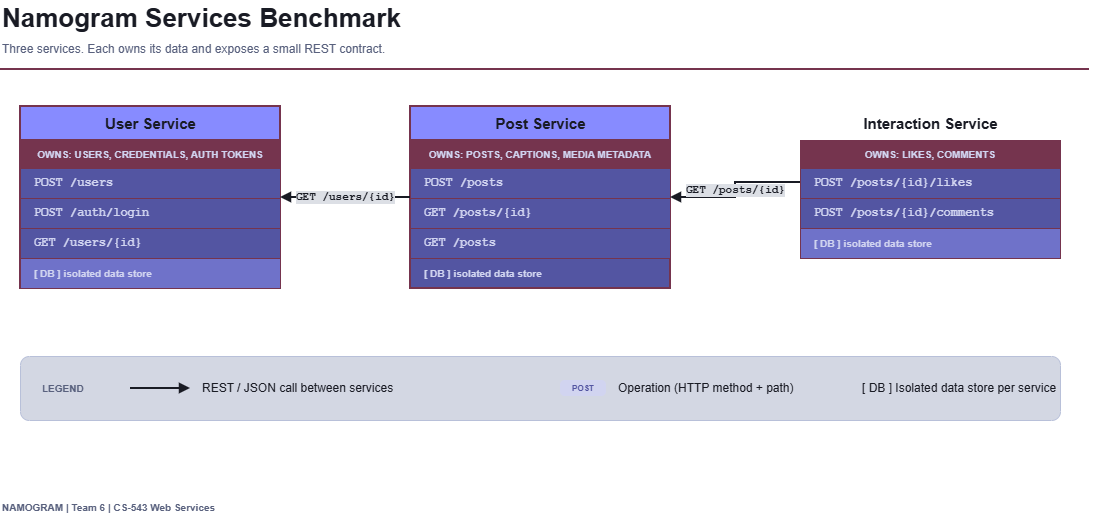

The diagram above was exported from draw.io. Its source (the exported page's mxGraphModel, read from the mxfile embedded in the PNG):
<mxGraphModel dx="1493" dy="764" grid="1" gridSize="10" guides="1" tooltips="1" connect="1" arrows="1" fold="1" page="1" pageScale="1" pageWidth="850" pageHeight="1100" math="0" shadow="0">
  <root>
    <mxCell id="0" />
    <mxCell id="1" parent="0" />
    <mxCell id="c2" parent="1" style="text;html=1;strokeColor=none;fillColor=none;align=left;verticalAlign=middle;whiteSpace=wrap;fontColor=#F2F4FF;fontSize=26;fontStyle=1;fontFamily=Helvetica;" value="Namogram Services Benchmark" vertex="1">
      <mxGeometry height="36" width="900" x="40" y="24" as="geometry" />
    </mxCell>
    <mxCell id="c3" parent="1" style="text;html=1;strokeColor=none;fillColor=none;align=left;verticalAlign=middle;whiteSpace=wrap;fontColor=#98A2C3;fontSize=12;fontStyle=0;" value="Three services. Each owns its data and exposes a small REST contract." vertex="1">
      <mxGeometry height="22" width="1000" x="40" y="62" as="geometry" />
    </mxCell>
    <mxCell id="c4" parent="1" style="rounded=0;fillColor=#FFB3D1;strokeColor=none;" value="" vertex="1">
      <mxGeometry height="2" width="1089" x="40" y="92" as="geometry" />
    </mxCell>
    <mxCell id="c5" parent="1" style="text;html=1;strokeColor=none;fillColor=none;align=left;verticalAlign=middle;whiteSpace=wrap;fontColor=#98A2C3;fontSize=10;fontStyle=1;" value="NAMOGRAM  |  Team 6  |  CS-543 Web Services" vertex="1">
      <mxGeometry height="22" width="600" x="40" y="520" as="geometry" />
    </mxCell>
    <mxCell id="c6" parent="1" style="swimlane;html=1;fontStyle=1;fontSize=15;fontColor=#F2F4FF;startSize=34;fillColor=#5B5FEF;strokeColor=#FFB3D1;swimlaneFillColor=#A3A5FF;rounded=0;collapsible=0;strokeWidth=2;" value="User Service" vertex="1">
      <mxGeometry height="182" width="260" x="60" y="130" as="geometry" />
    </mxCell>
    <mxCell id="c7" parent="c6" style="rounded=0;html=1;whiteSpace=wrap;fillColor=#FFB3D1;strokeColor=#FFB3D1;fontColor=#161A3A;fontStyle=1;fontSize=10;align=center;" value="OWNS: USERS, CREDENTIALS, AUTH TOKENS" vertex="1">
      <mxGeometry height="28" width="260" y="34" as="geometry" />
    </mxCell>
    <mxCell id="c8" parent="c6" style="rounded=0;html=1;whiteSpace=wrap;fillColor=#A3A5FF;strokeColor=#FFB3D1;fontColor=#161A3A;fontFamily=Courier New;fontStyle=1;fontSize=12;align=left;spacingLeft=12;" value="POST /users" vertex="1">
      <mxGeometry height="30" width="260" y="62" as="geometry" />
    </mxCell>
    <mxCell id="c9" parent="c6" style="rounded=0;html=1;whiteSpace=wrap;fillColor=#A3A5FF;strokeColor=#FFB3D1;fontColor=#161A3A;fontFamily=Courier New;fontStyle=1;fontSize=12;align=left;spacingLeft=12;" value="POST /auth/login" vertex="1">
      <mxGeometry height="30" width="260" y="92" as="geometry" />
    </mxCell>
    <mxCell id="c10" parent="c6" style="rounded=0;html=1;whiteSpace=wrap;fillColor=#A3A5FF;strokeColor=#FFB3D1;fontColor=#161A3A;fontFamily=Courier New;fontStyle=1;fontSize=12;align=left;spacingLeft=12;" value="GET /users/{id}" vertex="1">
      <mxGeometry height="30" width="260" y="122" as="geometry" />
    </mxCell>
    <mxCell id="c11" parent="c6" style="rounded=0;html=1;whiteSpace=wrap;fillColor=#7F82E8;strokeColor=#FFB3D1;fontColor=#161A3A;fontFamily=Helvetica;fontStyle=1;fontSize=10;align=left;spacingLeft=12;" value="[ DB ]  isolated data store" vertex="1">
      <mxGeometry height="30" width="260" y="152" as="geometry" />
    </mxCell>
    <mxCell id="c12" parent="1" style="swimlane;html=1;fontStyle=1;fontSize=15;fontColor=#F2F4FF;startSize=34;fillColor=#5B5FEF;strokeColor=#FFB3D1;swimlaneFillColor=#A3A5FF;rounded=0;collapsible=0;strokeWidth=2;" value="Post Service" vertex="1">
      <mxGeometry height="182" width="260" x="450" y="130" as="geometry" />
    </mxCell>
    <mxCell id="c13" parent="c12" style="rounded=0;html=1;whiteSpace=wrap;fillColor=#FFB3D1;strokeColor=#FFB3D1;fontColor=#161A3A;fontStyle=1;fontSize=10;align=center;" value="OWNS: POSTS, CAPTIONS, MEDIA METADATA" vertex="1">
      <mxGeometry height="28" width="260" y="34" as="geometry" />
    </mxCell>
    <mxCell id="c14" parent="c12" style="rounded=0;html=1;whiteSpace=wrap;fillColor=#A3A5FF;strokeColor=#FFB3D1;fontColor=#161A3A;fontFamily=Courier New;fontStyle=1;fontSize=12;align=left;spacingLeft=12;" value="POST /posts" vertex="1">
      <mxGeometry height="30" width="260" y="62" as="geometry" />
    </mxCell>
    <mxCell id="c15" parent="c12" style="rounded=0;html=1;whiteSpace=wrap;fillColor=#A3A5FF;strokeColor=#FFB3D1;fontColor=#161A3A;fontFamily=Courier New;fontStyle=1;fontSize=12;align=left;spacingLeft=12;" value="GET /posts/{id}" vertex="1">
      <mxGeometry height="30" width="260" y="92" as="geometry" />
    </mxCell>
    <mxCell id="c16" parent="c12" style="rounded=0;html=1;whiteSpace=wrap;fillColor=#A3A5FF;strokeColor=#FFB3D1;fontColor=#161A3A;fontFamily=Courier New;fontStyle=1;fontSize=12;align=left;spacingLeft=12;" value="GET /posts" vertex="1">
      <mxGeometry height="30" width="260" y="122" as="geometry" />
    </mxCell>
    <mxCell id="c17" parent="c12" style="rounded=0;html=1;whiteSpace=wrap;fillColor=#7F82E8;strokeColor=#FFB3D1;fontColor=#161A3A;fontFamily=Helvetica;fontStyle=1;fontSize=10;align=left;spacingLeft=12;" value="[ DB ]  isolated data store" vertex="1">
      <mxGeometry height="30" width="260" y="152" as="geometry" />
    </mxCell>
    <mxCell id="c18" parent="1" style="swimlane;html=1;fontStyle=1;fontSize=15;fontColor=#F2F4FF;startSize=34;fillColor=#5B5FEF;strokeColor=#FFB3D1;swimlaneFillColor=#A3A5FF;rounded=0;collapsible=0;strokeWidth=2;" value="Interaction Service" vertex="1">
      <mxGeometry height="152" width="260" x="840" y="130" as="geometry" />
    </mxCell>
    <mxCell id="c19" parent="c18" style="rounded=0;html=1;whiteSpace=wrap;fillColor=#FFB3D1;strokeColor=#FFB3D1;fontColor=#161A3A;fontStyle=1;fontSize=10;align=center;" value="OWNS: LIKES, COMMENTS" vertex="1">
      <mxGeometry height="28" width="260" y="34" as="geometry" />
    </mxCell>
    <mxCell id="c20" parent="c18" style="rounded=0;html=1;whiteSpace=wrap;fillColor=#A3A5FF;strokeColor=#FFB3D1;fontColor=#161A3A;fontFamily=Courier New;fontStyle=1;fontSize=12;align=left;spacingLeft=12;" value="POST /posts/{id}/likes" vertex="1">
      <mxGeometry height="30" width="260" y="62" as="geometry" />
    </mxCell>
    <mxCell id="c21" parent="c18" style="rounded=0;html=1;whiteSpace=wrap;fillColor=#A3A5FF;strokeColor=#FFB3D1;fontColor=#161A3A;fontFamily=Courier New;fontStyle=1;fontSize=12;align=left;spacingLeft=12;" value="POST /posts/{id}/comments" vertex="1">
      <mxGeometry height="30" width="260" y="92" as="geometry" />
    </mxCell>
    <mxCell id="c22" parent="c18" style="rounded=0;html=1;whiteSpace=wrap;fillColor=#7F82E8;strokeColor=#FFB3D1;fontColor=#161A3A;fontFamily=Helvetica;fontStyle=1;fontSize=10;align=left;spacingLeft=12;" value="[ DB ]  isolated data store" vertex="1">
      <mxGeometry height="30" width="260" y="122" as="geometry" />
    </mxCell>
    <mxCell id="c23" edge="1" parent="1" source="c12" style="edgeStyle=orthogonalEdgeStyle;rounded=0;html=1;strokeColor=#F2F4FF;strokeWidth=2;endArrow=block;endFill=1;fontColor=#F2F4FF;fontFamily=Courier New;fontStyle=1;fontSize=11;labelBackgroundColor=#0D1018;exitX=0;exitY=0.5;exitDx=0;exitDy=0;entryX=1;entryY=0.5;entryDx=0;entryDy=0;" target="c6" value="GET /users/{id}">
      <mxGeometry relative="1" as="geometry" />
    </mxCell>
    <mxCell id="c24" edge="1" parent="1" source="c18" style="edgeStyle=orthogonalEdgeStyle;rounded=0;html=1;strokeColor=#F2F4FF;strokeWidth=2;endArrow=block;endFill=1;fontColor=#F2F4FF;fontFamily=Courier New;fontStyle=1;fontSize=11;labelBackgroundColor=#0D1018;exitX=0;exitY=0.5;exitDx=0;exitDy=0;entryX=1;entryY=0.5;entryDx=0;entryDy=0;" target="c12" value="GET /posts/{id}">
      <mxGeometry relative="1" as="geometry" />
    </mxCell>
    <mxCell id="c25" parent="1" style="rounded=1;arcSize=14;fillColor=#151A28;strokeColor=#2B3452;" value="" vertex="1">
      <mxGeometry height="64" width="1040" x="60" y="380" as="geometry" />
    </mxCell>
    <mxCell id="c26" parent="1" style="text;html=1;strokeColor=none;fillColor=none;align=left;verticalAlign=middle;whiteSpace=wrap;fontColor=#98A2C3;fontSize=10;fontStyle=1;" value="LEGEND" vertex="1">
      <mxGeometry height="20" width="70" x="80" y="402" as="geometry" />
    </mxCell>
    <mxCell id="c27" edge="1" parent="1" style="edgeStyle=orthogonalEdgeStyle;rounded=0;html=1;strokeColor=#F2F4FF;strokeWidth=2;endArrow=block;endFill=1;fontColor=#F2F4FF;fontFamily=Courier New;fontStyle=1;fontSize=11;labelBackgroundColor=#0D1018;" value="">
      <mxGeometry relative="1" as="geometry">
        <mxPoint x="170" y="412" as="sourcePoint" />
        <mxPoint x="230" y="412" as="targetPoint" />
      </mxGeometry>
    </mxCell>
    <mxCell id="c28" parent="1" style="text;html=1;strokeColor=none;fillColor=none;align=left;verticalAlign=middle;whiteSpace=wrap;fontColor=#F2F4FF;fontSize=12;fontStyle=0;" value="REST / JSON call between services" vertex="1">
      <mxGeometry height="20" width="300" x="240" y="402" as="geometry" />
    </mxCell>
    <mxCell id="c29" parent="1" style="rounded=1;arcSize=30;fillColor=#161A3A;strokeColor=none;fontColor=#A3A5FF;fontStyle=1;fontSize=8;" value="POST" vertex="1">
      <mxGeometry height="16" width="46" x="600" y="404" as="geometry" />
    </mxCell>
    <mxCell id="c30" parent="1" style="text;html=1;strokeColor=none;fillColor=none;align=left;verticalAlign=middle;whiteSpace=wrap;fontColor=#F2F4FF;fontSize=12;fontStyle=0;" value="Operation (HTTP method + path)" vertex="1">
      <mxGeometry height="20" width="260" x="656" y="402" as="geometry" />
    </mxCell>
    <mxCell id="c31" parent="1" style="text;html=1;strokeColor=none;fillColor=none;align=left;verticalAlign=middle;whiteSpace=wrap;fontColor=#F2F4FF;fontSize=12;fontStyle=0;" value="[ DB ]  Isolated data store per service" vertex="1">
      <mxGeometry height="20" width="260" x="900" y="402" as="geometry" />
    </mxCell>
  </root>
</mxGraphModel>